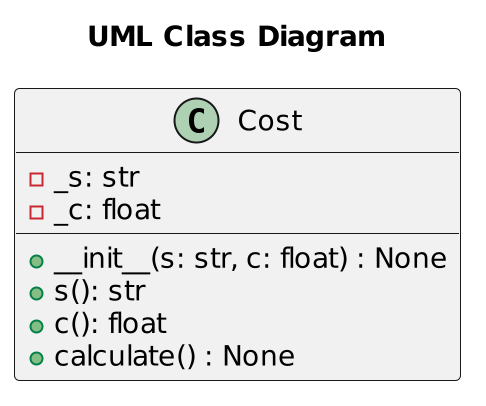

The diagram above was rendered by PlantUML. Its source (embedded in the PNG):
@startuml
scale 2
title "UML Class Diagram"
class Cost {
    -_s: str
    -_c: float

    +__init__(s: str, c: float) : None
    +s(): str
    +c(): float
    +calculate() : None
}
@enduml